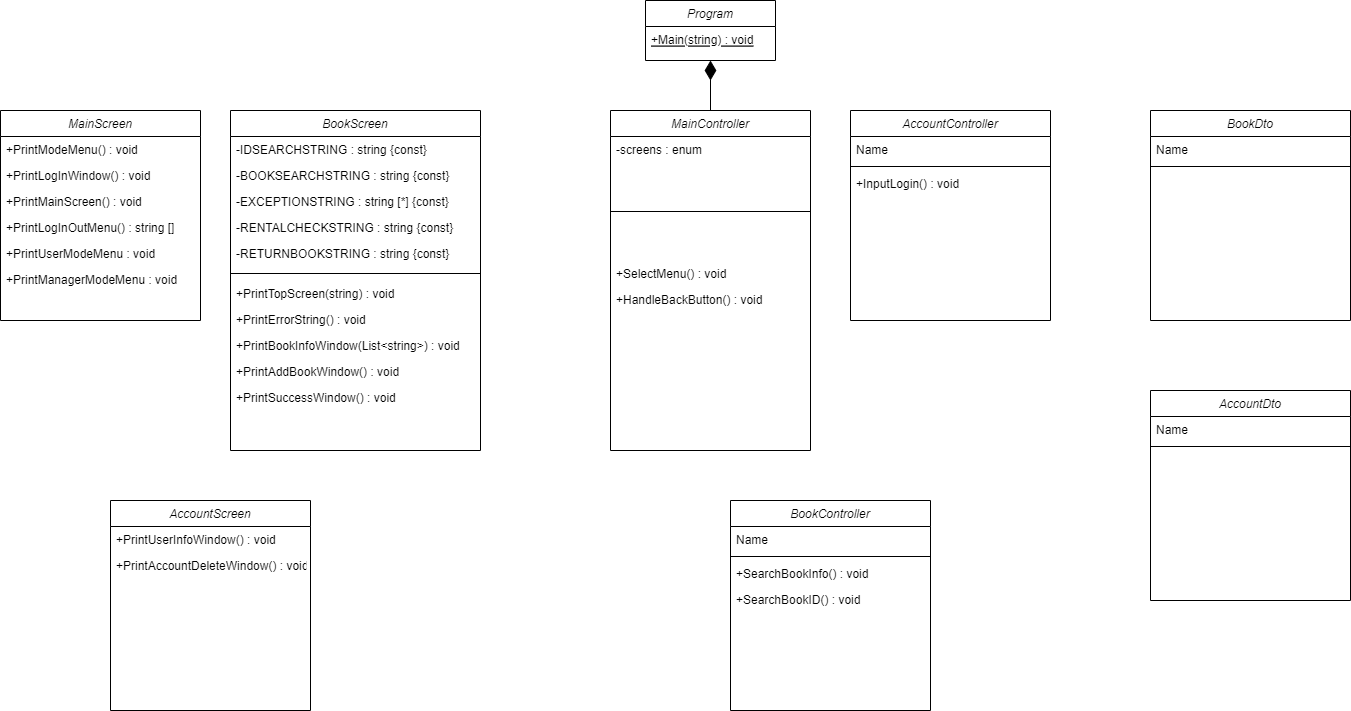

The diagram above was exported from draw.io. Its source (the exported page's mxGraphModel, read from the mxfile embedded in the PNG):
<mxGraphModel dx="1792" dy="920" grid="1" gridSize="10" guides="1" tooltips="1" connect="1" arrows="1" fold="1" page="1" pageScale="1" pageWidth="827" pageHeight="1169" math="0" shadow="0">
  <root>
    <mxCell id="WIyWlLk6GJQsqaUBKTNV-0" />
    <mxCell id="WIyWlLk6GJQsqaUBKTNV-1" parent="WIyWlLk6GJQsqaUBKTNV-0" />
    <mxCell id="zkfFHV4jXpPFQw0GAbJ--0" value="MainController" style="swimlane;fontStyle=2;align=center;verticalAlign=top;childLayout=stackLayout;horizontal=1;startSize=26;horizontalStack=0;resizeParent=1;resizeLast=0;collapsible=1;marginBottom=0;rounded=0;shadow=0;strokeWidth=1;" parent="WIyWlLk6GJQsqaUBKTNV-1" vertex="1">
      <mxGeometry x="10" y="130" width="200" height="340" as="geometry">
        <mxRectangle x="230" y="140" width="160" height="26" as="alternateBounds" />
      </mxGeometry>
    </mxCell>
    <mxCell id="zkfFHV4jXpPFQw0GAbJ--1" value="-screens : enum" style="text;align=left;verticalAlign=top;spacingLeft=4;spacingRight=4;overflow=hidden;rotatable=0;points=[[0,0.5],[1,0.5]];portConstraint=eastwest;" parent="zkfFHV4jXpPFQw0GAbJ--0" vertex="1">
      <mxGeometry y="26" width="200" height="26" as="geometry" />
    </mxCell>
    <mxCell id="zkfFHV4jXpPFQw0GAbJ--4" value="" style="line;html=1;strokeWidth=1;align=left;verticalAlign=middle;spacingTop=-1;spacingLeft=3;spacingRight=3;rotatable=0;labelPosition=right;points=[];portConstraint=eastwest;" parent="zkfFHV4jXpPFQw0GAbJ--0" vertex="1">
      <mxGeometry y="52" width="200" height="98" as="geometry" />
    </mxCell>
    <mxCell id="mvW_kUAuEkoTpxYJSndj-166" value="+SelectMenu() : void" style="text;align=left;verticalAlign=top;spacingLeft=4;spacingRight=4;overflow=hidden;rotatable=0;points=[[0,0.5],[1,0.5]];portConstraint=eastwest;" vertex="1" parent="zkfFHV4jXpPFQw0GAbJ--0">
      <mxGeometry y="150" width="200" height="26" as="geometry" />
    </mxCell>
    <mxCell id="mvW_kUAuEkoTpxYJSndj-161" value="+HandleBackButton() : void" style="text;align=left;verticalAlign=top;spacingLeft=4;spacingRight=4;overflow=hidden;rotatable=0;points=[[0,0.5],[1,0.5]];portConstraint=eastwest;" vertex="1" parent="zkfFHV4jXpPFQw0GAbJ--0">
      <mxGeometry y="176" width="200" height="26" as="geometry" />
    </mxCell>
    <mxCell id="mvW_kUAuEkoTpxYJSndj-14" value="Program" style="swimlane;fontStyle=2;align=center;verticalAlign=top;childLayout=stackLayout;horizontal=1;startSize=26;horizontalStack=0;resizeParent=1;resizeLast=0;collapsible=1;marginBottom=0;rounded=0;shadow=0;strokeWidth=1;" vertex="1" parent="WIyWlLk6GJQsqaUBKTNV-1">
      <mxGeometry x="45" y="20" width="130" height="60" as="geometry">
        <mxRectangle x="230" y="140" width="160" height="26" as="alternateBounds" />
      </mxGeometry>
    </mxCell>
    <mxCell id="mvW_kUAuEkoTpxYJSndj-17" value="+Main(string) : void" style="text;align=left;verticalAlign=top;spacingLeft=4;spacingRight=4;overflow=hidden;rotatable=0;points=[[0,0.5],[1,0.5]];portConstraint=eastwest;fontStyle=4" vertex="1" parent="mvW_kUAuEkoTpxYJSndj-14">
      <mxGeometry y="26" width="130" height="26" as="geometry" />
    </mxCell>
    <mxCell id="mvW_kUAuEkoTpxYJSndj-18" value="" style="endArrow=diamondThin;html=1;rounded=0;entryX=0.5;entryY=1;entryDx=0;entryDy=0;endFill=1;endSize=17;strokeColor=#000000;exitX=0.5;exitY=0;exitDx=0;exitDy=0;" edge="1" parent="WIyWlLk6GJQsqaUBKTNV-1" source="zkfFHV4jXpPFQw0GAbJ--0" target="mvW_kUAuEkoTpxYJSndj-14">
      <mxGeometry width="50" height="50" relative="1" as="geometry">
        <mxPoint x="330" y="250" as="sourcePoint" />
        <mxPoint x="400" y="210" as="targetPoint" />
      </mxGeometry>
    </mxCell>
    <mxCell id="mvW_kUAuEkoTpxYJSndj-19" value="AccountController" style="swimlane;fontStyle=2;align=center;verticalAlign=top;childLayout=stackLayout;horizontal=1;startSize=26;horizontalStack=0;resizeParent=1;resizeLast=0;collapsible=1;marginBottom=0;rounded=0;shadow=0;strokeWidth=1;" vertex="1" parent="WIyWlLk6GJQsqaUBKTNV-1">
      <mxGeometry x="250" y="130" width="200" height="210" as="geometry">
        <mxRectangle x="230" y="140" width="160" height="26" as="alternateBounds" />
      </mxGeometry>
    </mxCell>
    <mxCell id="mvW_kUAuEkoTpxYJSndj-20" value="Name" style="text;align=left;verticalAlign=top;spacingLeft=4;spacingRight=4;overflow=hidden;rotatable=0;points=[[0,0.5],[1,0.5]];portConstraint=eastwest;" vertex="1" parent="mvW_kUAuEkoTpxYJSndj-19">
      <mxGeometry y="26" width="200" height="26" as="geometry" />
    </mxCell>
    <mxCell id="mvW_kUAuEkoTpxYJSndj-21" value="" style="line;html=1;strokeWidth=1;align=left;verticalAlign=middle;spacingTop=-1;spacingLeft=3;spacingRight=3;rotatable=0;labelPosition=right;points=[];portConstraint=eastwest;" vertex="1" parent="mvW_kUAuEkoTpxYJSndj-19">
      <mxGeometry y="52" width="200" height="8" as="geometry" />
    </mxCell>
    <mxCell id="mvW_kUAuEkoTpxYJSndj-163" value="+InputLogin() : void" style="text;align=left;verticalAlign=top;spacingLeft=4;spacingRight=4;overflow=hidden;rotatable=0;points=[[0,0.5],[1,0.5]];portConstraint=eastwest;" vertex="1" parent="mvW_kUAuEkoTpxYJSndj-19">
      <mxGeometry y="60" width="200" height="26" as="geometry" />
    </mxCell>
    <mxCell id="mvW_kUAuEkoTpxYJSndj-49" value="BookController" style="swimlane;fontStyle=2;align=center;verticalAlign=top;childLayout=stackLayout;horizontal=1;startSize=26;horizontalStack=0;resizeParent=1;resizeLast=0;collapsible=1;marginBottom=0;rounded=0;shadow=0;strokeWidth=1;" vertex="1" parent="WIyWlLk6GJQsqaUBKTNV-1">
      <mxGeometry x="130" y="520" width="200" height="210" as="geometry">
        <mxRectangle x="230" y="140" width="160" height="26" as="alternateBounds" />
      </mxGeometry>
    </mxCell>
    <mxCell id="mvW_kUAuEkoTpxYJSndj-50" value="Name" style="text;align=left;verticalAlign=top;spacingLeft=4;spacingRight=4;overflow=hidden;rotatable=0;points=[[0,0.5],[1,0.5]];portConstraint=eastwest;" vertex="1" parent="mvW_kUAuEkoTpxYJSndj-49">
      <mxGeometry y="26" width="200" height="26" as="geometry" />
    </mxCell>
    <mxCell id="mvW_kUAuEkoTpxYJSndj-51" value="" style="line;html=1;strokeWidth=1;align=left;verticalAlign=middle;spacingTop=-1;spacingLeft=3;spacingRight=3;rotatable=0;labelPosition=right;points=[];portConstraint=eastwest;" vertex="1" parent="mvW_kUAuEkoTpxYJSndj-49">
      <mxGeometry y="52" width="200" height="8" as="geometry" />
    </mxCell>
    <mxCell id="mvW_kUAuEkoTpxYJSndj-164" value="+SearchBookInfo() : void" style="text;align=left;verticalAlign=top;spacingLeft=4;spacingRight=4;overflow=hidden;rotatable=0;points=[[0,0.5],[1,0.5]];portConstraint=eastwest;" vertex="1" parent="mvW_kUAuEkoTpxYJSndj-49">
      <mxGeometry y="60" width="200" height="26" as="geometry" />
    </mxCell>
    <mxCell id="mvW_kUAuEkoTpxYJSndj-165" value="+SearchBookID() : void" style="text;align=left;verticalAlign=top;spacingLeft=4;spacingRight=4;overflow=hidden;rotatable=0;points=[[0,0.5],[1,0.5]];portConstraint=eastwest;" vertex="1" parent="mvW_kUAuEkoTpxYJSndj-49">
      <mxGeometry y="86" width="200" height="26" as="geometry" />
    </mxCell>
    <mxCell id="mvW_kUAuEkoTpxYJSndj-68" value="AccountScreen" style="swimlane;fontStyle=2;align=center;verticalAlign=top;childLayout=stackLayout;horizontal=1;startSize=26;horizontalStack=0;resizeParent=1;resizeLast=0;collapsible=1;marginBottom=0;rounded=0;shadow=0;strokeWidth=1;" vertex="1" parent="WIyWlLk6GJQsqaUBKTNV-1">
      <mxGeometry x="-490" y="520" width="200" height="210" as="geometry">
        <mxRectangle x="230" y="140" width="160" height="26" as="alternateBounds" />
      </mxGeometry>
    </mxCell>
    <mxCell id="mvW_kUAuEkoTpxYJSndj-156" value="+PrintUserInfoWindow() : void" style="text;align=left;verticalAlign=top;spacingLeft=4;spacingRight=4;overflow=hidden;rotatable=0;points=[[0,0.5],[1,0.5]];portConstraint=eastwest;" vertex="1" parent="mvW_kUAuEkoTpxYJSndj-68">
      <mxGeometry y="26" width="200" height="26" as="geometry" />
    </mxCell>
    <mxCell id="mvW_kUAuEkoTpxYJSndj-157" value="+PrintAccountDeleteWindow() : void" style="text;align=left;verticalAlign=top;spacingLeft=4;spacingRight=4;overflow=hidden;rotatable=0;points=[[0,0.5],[1,0.5]];portConstraint=eastwest;" vertex="1" parent="mvW_kUAuEkoTpxYJSndj-68">
      <mxGeometry y="52" width="200" height="26" as="geometry" />
    </mxCell>
    <mxCell id="mvW_kUAuEkoTpxYJSndj-81" value="BookScreen&#10;" style="swimlane;fontStyle=2;align=center;verticalAlign=top;childLayout=stackLayout;horizontal=1;startSize=26;horizontalStack=0;resizeParent=1;resizeLast=0;collapsible=1;marginBottom=0;rounded=0;shadow=0;strokeWidth=1;" vertex="1" parent="WIyWlLk6GJQsqaUBKTNV-1">
      <mxGeometry x="-370" y="130" width="250" height="340" as="geometry">
        <mxRectangle x="230" y="140" width="160" height="26" as="alternateBounds" />
      </mxGeometry>
    </mxCell>
    <mxCell id="mvW_kUAuEkoTpxYJSndj-142" value="-IDSEARCHSTRING : string {const}" style="text;align=left;verticalAlign=top;spacingLeft=4;spacingRight=4;overflow=hidden;rotatable=0;points=[[0,0.5],[1,0.5]];portConstraint=eastwest;" vertex="1" parent="mvW_kUAuEkoTpxYJSndj-81">
      <mxGeometry y="26" width="250" height="26" as="geometry" />
    </mxCell>
    <mxCell id="mvW_kUAuEkoTpxYJSndj-143" value="-BOOKSEARCHSTRING : string {const}" style="text;align=left;verticalAlign=top;spacingLeft=4;spacingRight=4;overflow=hidden;rotatable=0;points=[[0,0.5],[1,0.5]];portConstraint=eastwest;" vertex="1" parent="mvW_kUAuEkoTpxYJSndj-81">
      <mxGeometry y="52" width="250" height="26" as="geometry" />
    </mxCell>
    <mxCell id="mvW_kUAuEkoTpxYJSndj-144" value="-EXCEPTIONSTRING : string [*] {const}" style="text;align=left;verticalAlign=top;spacingLeft=4;spacingRight=4;overflow=hidden;rotatable=0;points=[[0,0.5],[1,0.5]];portConstraint=eastwest;" vertex="1" parent="mvW_kUAuEkoTpxYJSndj-81">
      <mxGeometry y="78" width="250" height="26" as="geometry" />
    </mxCell>
    <mxCell id="mvW_kUAuEkoTpxYJSndj-146" value="-RENTALCHECKSTRING : string {const}" style="text;align=left;verticalAlign=top;spacingLeft=4;spacingRight=4;overflow=hidden;rotatable=0;points=[[0,0.5],[1,0.5]];portConstraint=eastwest;" vertex="1" parent="mvW_kUAuEkoTpxYJSndj-81">
      <mxGeometry y="104" width="250" height="26" as="geometry" />
    </mxCell>
    <mxCell id="mvW_kUAuEkoTpxYJSndj-147" value="-RETURNBOOKSTRING : string {const}" style="text;align=left;verticalAlign=top;spacingLeft=4;spacingRight=4;overflow=hidden;rotatable=0;points=[[0,0.5],[1,0.5]];portConstraint=eastwest;" vertex="1" parent="mvW_kUAuEkoTpxYJSndj-81">
      <mxGeometry y="130" width="250" height="26" as="geometry" />
    </mxCell>
    <mxCell id="mvW_kUAuEkoTpxYJSndj-140" value="" style="line;html=1;strokeWidth=1;align=left;verticalAlign=middle;spacingTop=-1;spacingLeft=3;spacingRight=3;rotatable=0;labelPosition=right;points=[];portConstraint=eastwest;" vertex="1" parent="mvW_kUAuEkoTpxYJSndj-81">
      <mxGeometry y="156" width="250" height="14" as="geometry" />
    </mxCell>
    <mxCell id="mvW_kUAuEkoTpxYJSndj-139" value="+PrintTopScreen(string) : void" style="text;align=left;verticalAlign=top;spacingLeft=4;spacingRight=4;overflow=hidden;rotatable=0;points=[[0,0.5],[1,0.5]];portConstraint=eastwest;" vertex="1" parent="mvW_kUAuEkoTpxYJSndj-81">
      <mxGeometry y="170" width="250" height="26" as="geometry" />
    </mxCell>
    <mxCell id="mvW_kUAuEkoTpxYJSndj-132" value="+PrintErrorString() : void" style="text;align=left;verticalAlign=top;spacingLeft=4;spacingRight=4;overflow=hidden;rotatable=0;points=[[0,0.5],[1,0.5]];portConstraint=eastwest;" vertex="1" parent="mvW_kUAuEkoTpxYJSndj-81">
      <mxGeometry y="196" width="250" height="26" as="geometry" />
    </mxCell>
    <mxCell id="mvW_kUAuEkoTpxYJSndj-134" value="+PrintBookInfoWindow(List&lt;string&gt;) : void" style="text;align=left;verticalAlign=top;spacingLeft=4;spacingRight=4;overflow=hidden;rotatable=0;points=[[0,0.5],[1,0.5]];portConstraint=eastwest;" vertex="1" parent="mvW_kUAuEkoTpxYJSndj-81">
      <mxGeometry y="222" width="250" height="26" as="geometry" />
    </mxCell>
    <mxCell id="mvW_kUAuEkoTpxYJSndj-153" value="+PrintAddBookWindow() : void" style="text;align=left;verticalAlign=top;spacingLeft=4;spacingRight=4;overflow=hidden;rotatable=0;points=[[0,0.5],[1,0.5]];portConstraint=eastwest;" vertex="1" parent="mvW_kUAuEkoTpxYJSndj-81">
      <mxGeometry y="248" width="250" height="26" as="geometry" />
    </mxCell>
    <mxCell id="mvW_kUAuEkoTpxYJSndj-155" value="+PrintSuccessWindow() : void" style="text;align=left;verticalAlign=top;spacingLeft=4;spacingRight=4;overflow=hidden;rotatable=0;points=[[0,0.5],[1,0.5]];portConstraint=eastwest;" vertex="1" parent="mvW_kUAuEkoTpxYJSndj-81">
      <mxGeometry y="274" width="250" height="26" as="geometry" />
    </mxCell>
    <mxCell id="mvW_kUAuEkoTpxYJSndj-96" value="BookDto" style="swimlane;fontStyle=2;align=center;verticalAlign=top;childLayout=stackLayout;horizontal=1;startSize=26;horizontalStack=0;resizeParent=1;resizeLast=0;collapsible=1;marginBottom=0;rounded=0;shadow=0;strokeWidth=1;" vertex="1" parent="WIyWlLk6GJQsqaUBKTNV-1">
      <mxGeometry x="550" y="130" width="200" height="210" as="geometry">
        <mxRectangle x="230" y="140" width="160" height="26" as="alternateBounds" />
      </mxGeometry>
    </mxCell>
    <mxCell id="mvW_kUAuEkoTpxYJSndj-97" value="Name" style="text;align=left;verticalAlign=top;spacingLeft=4;spacingRight=4;overflow=hidden;rotatable=0;points=[[0,0.5],[1,0.5]];portConstraint=eastwest;" vertex="1" parent="mvW_kUAuEkoTpxYJSndj-96">
      <mxGeometry y="26" width="200" height="26" as="geometry" />
    </mxCell>
    <mxCell id="mvW_kUAuEkoTpxYJSndj-98" value="" style="line;html=1;strokeWidth=1;align=left;verticalAlign=middle;spacingTop=-1;spacingLeft=3;spacingRight=3;rotatable=0;labelPosition=right;points=[];portConstraint=eastwest;" vertex="1" parent="mvW_kUAuEkoTpxYJSndj-96">
      <mxGeometry y="52" width="200" height="8" as="geometry" />
    </mxCell>
    <mxCell id="mvW_kUAuEkoTpxYJSndj-99" value="AccountDto" style="swimlane;fontStyle=2;align=center;verticalAlign=top;childLayout=stackLayout;horizontal=1;startSize=26;horizontalStack=0;resizeParent=1;resizeLast=0;collapsible=1;marginBottom=0;rounded=0;shadow=0;strokeWidth=1;" vertex="1" parent="WIyWlLk6GJQsqaUBKTNV-1">
      <mxGeometry x="550" y="410" width="200" height="210" as="geometry">
        <mxRectangle x="230" y="140" width="160" height="26" as="alternateBounds" />
      </mxGeometry>
    </mxCell>
    <mxCell id="mvW_kUAuEkoTpxYJSndj-100" value="Name" style="text;align=left;verticalAlign=top;spacingLeft=4;spacingRight=4;overflow=hidden;rotatable=0;points=[[0,0.5],[1,0.5]];portConstraint=eastwest;" vertex="1" parent="mvW_kUAuEkoTpxYJSndj-99">
      <mxGeometry y="26" width="200" height="26" as="geometry" />
    </mxCell>
    <mxCell id="mvW_kUAuEkoTpxYJSndj-101" value="" style="line;html=1;strokeWidth=1;align=left;verticalAlign=middle;spacingTop=-1;spacingLeft=3;spacingRight=3;rotatable=0;labelPosition=right;points=[];portConstraint=eastwest;" vertex="1" parent="mvW_kUAuEkoTpxYJSndj-99">
      <mxGeometry y="52" width="200" height="8" as="geometry" />
    </mxCell>
    <mxCell id="mvW_kUAuEkoTpxYJSndj-112" value="MainScreen" style="swimlane;fontStyle=2;align=center;verticalAlign=top;childLayout=stackLayout;horizontal=1;startSize=26;horizontalStack=0;resizeParent=1;resizeLast=0;collapsible=1;marginBottom=0;rounded=0;shadow=0;strokeWidth=1;" vertex="1" parent="WIyWlLk6GJQsqaUBKTNV-1">
      <mxGeometry x="-600" y="130" width="200" height="210" as="geometry">
        <mxRectangle x="230" y="140" width="160" height="26" as="alternateBounds" />
      </mxGeometry>
    </mxCell>
    <mxCell id="mvW_kUAuEkoTpxYJSndj-127" value="+PrintModeMenu() : void" style="text;align=left;verticalAlign=top;spacingLeft=4;spacingRight=4;overflow=hidden;rotatable=0;points=[[0,0.5],[1,0.5]];portConstraint=eastwest;" vertex="1" parent="mvW_kUAuEkoTpxYJSndj-112">
      <mxGeometry y="26" width="200" height="26" as="geometry" />
    </mxCell>
    <mxCell id="mvW_kUAuEkoTpxYJSndj-159" value="+PrintLogInWindow() : void" style="text;align=left;verticalAlign=top;spacingLeft=4;spacingRight=4;overflow=hidden;rotatable=0;points=[[0,0.5],[1,0.5]];portConstraint=eastwest;" vertex="1" parent="mvW_kUAuEkoTpxYJSndj-112">
      <mxGeometry y="52" width="200" height="26" as="geometry" />
    </mxCell>
    <mxCell id="mvW_kUAuEkoTpxYJSndj-158" value="+PrintMainScreen() : void " style="text;align=left;verticalAlign=top;spacingLeft=4;spacingRight=4;overflow=hidden;rotatable=0;points=[[0,0.5],[1,0.5]];portConstraint=eastwest;" vertex="1" parent="mvW_kUAuEkoTpxYJSndj-112">
      <mxGeometry y="78" width="200" height="26" as="geometry" />
    </mxCell>
    <mxCell id="mvW_kUAuEkoTpxYJSndj-128" value="+PrintLogInOutMenu() : string []" style="text;align=left;verticalAlign=top;spacingLeft=4;spacingRight=4;overflow=hidden;rotatable=0;points=[[0,0.5],[1,0.5]];portConstraint=eastwest;" vertex="1" parent="mvW_kUAuEkoTpxYJSndj-112">
      <mxGeometry y="104" width="200" height="26" as="geometry" />
    </mxCell>
    <mxCell id="mvW_kUAuEkoTpxYJSndj-129" value="+PrintUserModeMenu : void" style="text;align=left;verticalAlign=top;spacingLeft=4;spacingRight=4;overflow=hidden;rotatable=0;points=[[0,0.5],[1,0.5]];portConstraint=eastwest;" vertex="1" parent="mvW_kUAuEkoTpxYJSndj-112">
      <mxGeometry y="130" width="200" height="26" as="geometry" />
    </mxCell>
    <mxCell id="mvW_kUAuEkoTpxYJSndj-130" value="+PrintManagerModeMenu : void" style="text;align=left;verticalAlign=top;spacingLeft=4;spacingRight=4;overflow=hidden;rotatable=0;points=[[0,0.5],[1,0.5]];portConstraint=eastwest;" vertex="1" parent="mvW_kUAuEkoTpxYJSndj-112">
      <mxGeometry y="156" width="200" height="26" as="geometry" />
    </mxCell>
  </root>
</mxGraphModel>